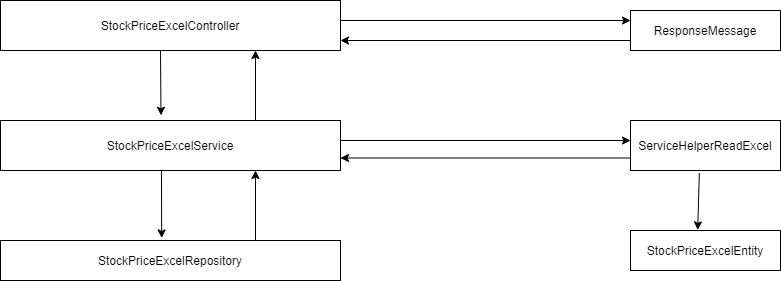

The diagram above was exported from draw.io. Its source (the exported page's mxGraphModel, read from the mxfile embedded in the PNG):
<mxGraphModel dx="1038" dy="548" grid="1" gridSize="10" guides="1" tooltips="1" connect="1" arrows="1" fold="1" page="1" pageScale="1" pageWidth="827" pageHeight="1169" math="0" shadow="0">
  <root>
    <mxCell id="WIyWlLk6GJQsqaUBKTNV-0" />
    <mxCell id="WIyWlLk6GJQsqaUBKTNV-1" parent="WIyWlLk6GJQsqaUBKTNV-0" />
    <mxCell id="xLu4OFOfovpfYC8V1wYK-0" value="StockPriceExcelController" style="rounded=0;whiteSpace=wrap;html=1;" vertex="1" parent="WIyWlLk6GJQsqaUBKTNV-1">
      <mxGeometry x="20" y="80" width="340" height="50" as="geometry" />
    </mxCell>
    <mxCell id="xLu4OFOfovpfYC8V1wYK-1" value="StockPriceExcelService" style="rounded=0;whiteSpace=wrap;html=1;" vertex="1" parent="WIyWlLk6GJQsqaUBKTNV-1">
      <mxGeometry x="20" y="200" width="340" height="50" as="geometry" />
    </mxCell>
    <mxCell id="xLu4OFOfovpfYC8V1wYK-2" value="ServiceHelperReadExcel" style="rounded=0;whiteSpace=wrap;html=1;" vertex="1" parent="WIyWlLk6GJQsqaUBKTNV-1">
      <mxGeometry x="650" y="200" width="150" height="50" as="geometry" />
    </mxCell>
    <mxCell id="xLu4OFOfovpfYC8V1wYK-3" value="ResponseMessage" style="rounded=0;whiteSpace=wrap;html=1;" vertex="1" parent="WIyWlLk6GJQsqaUBKTNV-1">
      <mxGeometry x="650" y="90" width="150" height="40" as="geometry" />
    </mxCell>
    <mxCell id="xLu4OFOfovpfYC8V1wYK-4" value="" style="endArrow=classic;html=1;entryX=0.472;entryY=-0.105;entryDx=0;entryDy=0;entryPerimeter=0;" edge="1" parent="WIyWlLk6GJQsqaUBKTNV-1" target="xLu4OFOfovpfYC8V1wYK-1">
      <mxGeometry width="50" height="50" relative="1" as="geometry">
        <mxPoint x="180" y="130" as="sourcePoint" />
        <mxPoint x="160" y="140" as="targetPoint" />
      </mxGeometry>
    </mxCell>
    <mxCell id="xLu4OFOfovpfYC8V1wYK-5" value="" style="endArrow=classic;html=1;entryX=0;entryY=0.25;entryDx=0;entryDy=0;" edge="1" parent="WIyWlLk6GJQsqaUBKTNV-1" target="xLu4OFOfovpfYC8V1wYK-3">
      <mxGeometry width="50" height="50" relative="1" as="geometry">
        <mxPoint x="360" y="100" as="sourcePoint" />
        <mxPoint x="500" y="110" as="targetPoint" />
      </mxGeometry>
    </mxCell>
    <mxCell id="xLu4OFOfovpfYC8V1wYK-6" value="StockPriceExcelRepository" style="rounded=0;whiteSpace=wrap;html=1;" vertex="1" parent="WIyWlLk6GJQsqaUBKTNV-1">
      <mxGeometry x="20" y="320" width="340" height="40" as="geometry" />
    </mxCell>
    <mxCell id="xLu4OFOfovpfYC8V1wYK-7" value="" style="endArrow=classic;html=1;entryX=0.474;entryY=-0.065;entryDx=0;entryDy=0;entryPerimeter=0;" edge="1" parent="WIyWlLk6GJQsqaUBKTNV-1" target="xLu4OFOfovpfYC8V1wYK-6">
      <mxGeometry width="50" height="50" relative="1" as="geometry">
        <mxPoint x="181" y="250" as="sourcePoint" />
        <mxPoint x="220" y="270" as="targetPoint" />
      </mxGeometry>
    </mxCell>
    <mxCell id="xLu4OFOfovpfYC8V1wYK-8" value="" style="endArrow=classic;html=1;" edge="1" parent="WIyWlLk6GJQsqaUBKTNV-1">
      <mxGeometry width="50" height="50" relative="1" as="geometry">
        <mxPoint x="360" y="220" as="sourcePoint" />
        <mxPoint x="650" y="220" as="targetPoint" />
      </mxGeometry>
    </mxCell>
    <mxCell id="xLu4OFOfovpfYC8V1wYK-9" value="" style="endArrow=classic;html=1;exitX=0;exitY=0.75;exitDx=0;exitDy=0;" edge="1" parent="WIyWlLk6GJQsqaUBKTNV-1" source="xLu4OFOfovpfYC8V1wYK-3">
      <mxGeometry width="50" height="50" relative="1" as="geometry">
        <mxPoint x="480" y="190" as="sourcePoint" />
        <mxPoint x="360" y="120" as="targetPoint" />
      </mxGeometry>
    </mxCell>
    <mxCell id="xLu4OFOfovpfYC8V1wYK-10" value="" style="endArrow=classic;html=1;exitX=0;exitY=0.75;exitDx=0;exitDy=0;entryX=1;entryY=0.75;entryDx=0;entryDy=0;" edge="1" parent="WIyWlLk6GJQsqaUBKTNV-1" source="xLu4OFOfovpfYC8V1wYK-2" target="xLu4OFOfovpfYC8V1wYK-1">
      <mxGeometry width="50" height="50" relative="1" as="geometry">
        <mxPoint x="500" y="300" as="sourcePoint" />
        <mxPoint x="550" y="250" as="targetPoint" />
      </mxGeometry>
    </mxCell>
    <mxCell id="xLu4OFOfovpfYC8V1wYK-11" value="StockPriceExcelEntity" style="rounded=0;whiteSpace=wrap;html=1;" vertex="1" parent="WIyWlLk6GJQsqaUBKTNV-1">
      <mxGeometry x="650" y="310" width="150" height="40" as="geometry" />
    </mxCell>
    <mxCell id="xLu4OFOfovpfYC8V1wYK-12" value="" style="endArrow=classic;html=1;exitX=0.459;exitY=1.052;exitDx=0;exitDy=0;exitPerimeter=0;entryX=0.448;entryY=-0.015;entryDx=0;entryDy=0;entryPerimeter=0;" edge="1" parent="WIyWlLk6GJQsqaUBKTNV-1" source="xLu4OFOfovpfYC8V1wYK-2" target="xLu4OFOfovpfYC8V1wYK-11">
      <mxGeometry width="50" height="50" relative="1" as="geometry">
        <mxPoint x="700" y="310" as="sourcePoint" />
        <mxPoint x="750" y="260" as="targetPoint" />
      </mxGeometry>
    </mxCell>
    <mxCell id="xLu4OFOfovpfYC8V1wYK-13" value="" style="endArrow=classic;html=1;entryX=0.75;entryY=1;entryDx=0;entryDy=0;exitX=0.75;exitY=0;exitDx=0;exitDy=0;" edge="1" parent="WIyWlLk6GJQsqaUBKTNV-1" source="xLu4OFOfovpfYC8V1wYK-6" target="xLu4OFOfovpfYC8V1wYK-1">
      <mxGeometry width="50" height="50" relative="1" as="geometry">
        <mxPoint x="260" y="330" as="sourcePoint" />
        <mxPoint x="310" y="280" as="targetPoint" />
      </mxGeometry>
    </mxCell>
    <mxCell id="xLu4OFOfovpfYC8V1wYK-14" value="" style="endArrow=classic;html=1;entryX=0.75;entryY=1;entryDx=0;entryDy=0;" edge="1" parent="WIyWlLk6GJQsqaUBKTNV-1" target="xLu4OFOfovpfYC8V1wYK-0">
      <mxGeometry width="50" height="50" relative="1" as="geometry">
        <mxPoint x="275" y="200" as="sourcePoint" />
        <mxPoint x="300" y="170" as="targetPoint" />
      </mxGeometry>
    </mxCell>
  </root>
</mxGraphModel>